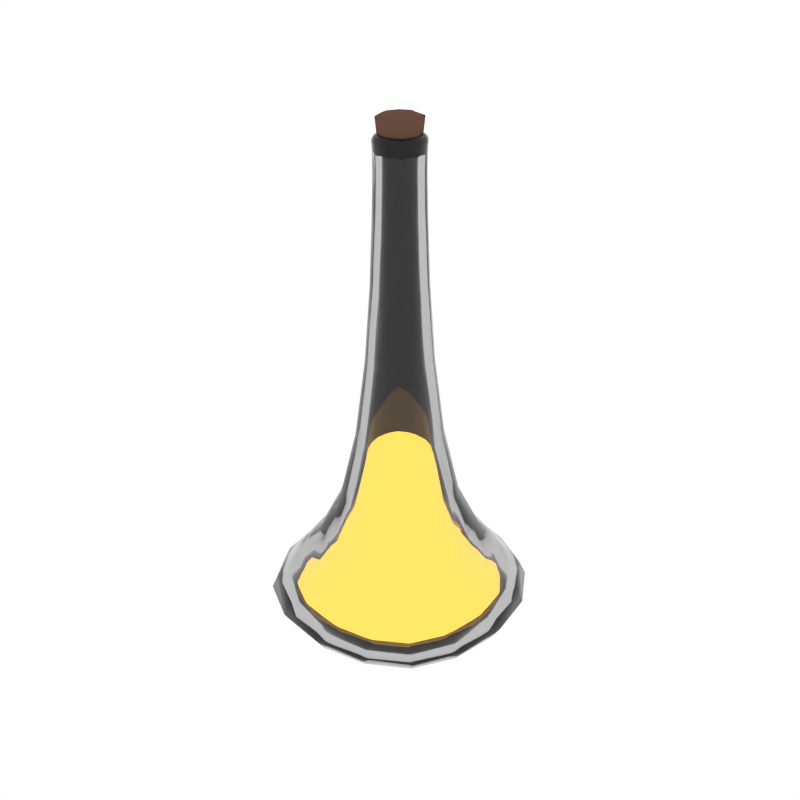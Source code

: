 # Source: Potion7_Filled.blend  (saved by Blender 2.79.0; exported with 4.5.12 LTS)
import bpy
from mathutils import Matrix  # noqa: F401  (used for matrix-valued properties, if any)

bpy.ops.wm.read_factory_settings(use_empty=True)
scene = bpy.context.scene
scene.name = 'Scene'

# ---- collections
col_collection_1 = bpy.data.collections.new('Collection 1'); scene.collection.children.link(col_collection_1)

# ---- materials (node trees are filled in below, after node groups)
mat_glass = bpy.data.materials.new('Glass')
mat_glass.alpha_threshold = 0.0
mat_glass.roughness = 0.5
mat_liquid_cyan = bpy.data.materials.new('Liquid_Cyan')
mat_liquid_cyan.alpha_threshold = 0.0
mat_liquid_cyan.diffuse_color = (0.1536, 0.8, 0.5667, 1.0)
mat_liquid_cyan.roughness = 0.5
mat_liquid_yellow = bpy.data.materials.new('Liquid_Yellow')
mat_liquid_yellow.alpha_threshold = 0.0
mat_liquid_yellow.diffuse_color = (0.1536, 0.8, 0.5667, 1.0)
mat_liquid_yellow.roughness = 0.5
mat_brown = bpy.data.materials.new('Brown')
mat_brown.alpha_threshold = 0.0
mat_brown.diffuse_color = (0.1376, 0.07494, 0.05109, 1.0)
mat_brown.roughness = 0.5

# ---- material node trees
mat_glass.use_nodes = True; mat_glass.node_tree.nodes.clear()
_N = mat_glass.node_tree.nodes; _L = mat_glass.node_tree.links
n0 = _N.new('ShaderNodeOutputMaterial'); n0.name = 'Material Output'; n0.location = (300, 300)
n1 = _N.new('ShaderNodeBsdfGlass'); n1.name = 'Glass BSDF'; n1.location = (10, 300)
n1.distribution = 'GGX'
n1.inputs[0].default_value = (0.8, 0.8, 0.8, 1.0)
n1.inputs[2].default_value = 1.45
_L.new(n1.outputs[0], n0.inputs[0])
n0.is_active_output = True
mat_liquid_cyan.use_nodes = True; mat_liquid_cyan.node_tree.nodes.clear()
_N = mat_liquid_cyan.node_tree.nodes; _L = mat_liquid_cyan.node_tree.links
n0 = _N.new('ShaderNodeOutputMaterial'); n0.name = 'Material Output'; n0.location = (837, 293)
n1 = _N.new('ShaderNodeEmission'); n1.name = 'Emission'; n1.location = (526, 306)
n1.inputs[0].default_value = (0.0, 0.8, 0.561, 1.0)
_L.new(n1.outputs[0], n0.inputs[0])
n0.is_active_output = True
mat_liquid_yellow.use_nodes = True; mat_liquid_yellow.node_tree.nodes.clear()
_N = mat_liquid_yellow.node_tree.nodes; _L = mat_liquid_yellow.node_tree.links
n0 = _N.new('ShaderNodeOutputMaterial'); n0.name = 'Material Output'; n0.location = (837, 293)
n1 = _N.new('ShaderNodeEmission'); n1.name = 'Emission.001'; n1.location = (526, 306)
n1.inputs[0].default_value = (0.8, 0.4169, 0.05222, 1.0)
n1.inputs[1].default_value = 3.1
_L.new(n1.outputs[0], n0.inputs[0])
n0.is_active_output = True

# ---- world
world_world = bpy.data.worlds.new('World'); scene.world = world_world
world_world.color = (1.0, 1.0, 1.0)
world_world.use_sun_shadow = False
world_world.sun_shadow_jitter_overblur = 0.0
world_world.cycles.sampling_method = 'NONE'
world_world.cycles.sample_map_resolution = 256

# ---- meshes
me_cube_058 = bpy.data.meshes.new('Cube.058')
me_cube_058.from_pydata([(0.0, 8.638e-11, -0.006736), (0.0, 0.05416, -0.0009836), (0.05416, 0.0, -0.0009836), (0.0, -0.05416, -0.0009836), (-0.05416, 0.0, -0.0009836), (-0.05468, 0.05468, 0.00443), (0.05468, 0.05468, 0.00443), (0.05468, -0.05468, 0.00443), (-0.05468, -0.05468, 0.00443), (-0.0643, 0.0, 1.409), (-0.06428, 0.0, 1.353), (-0.06002, -0.02572, 1.409), (-0.06543, 0.0, 1.431), (-0.06002, 0.02572, 1.409), (-0.05999, 0.02571, 1.353), (-0.05999, -0.02571, 1.353), (-0.06107, -0.02617, 1.431), (-0.06107, 0.02617, 1.431), (-1.152e-10, -0.0643, 1.409), (-4.607e-10, -0.06428, 1.353), (0.02572, -0.06002, 1.409), (0.0, -0.06543, 1.431), (-0.02572, -0.06002, 1.409), (-0.02571, -0.05999, 1.353), (0.02571, -0.05999, 1.353), (0.02617, -0.06107, 1.431), (-0.02617, -0.06107, 1.431), (-1.152e-10, 0.0643, 1.409), (-4.607e-10, 0.06428, 1.353), (-0.02572, 0.06002, 1.409), (0.0, 0.06543, 1.431), (0.02572, 0.06002, 1.409), (0.02571, 0.05999, 1.353), (-0.02571, 0.05999, 1.353), (-0.02617, 0.06107, 1.431), (0.02617, 0.06107, 1.431), (0.0643, 0.0, 1.409), (0.06428, 0.0, 1.353), (0.06002, 0.02572, 1.409), (0.06543, 0.0, 1.431), (0.06002, -0.02572, 1.409), (0.05999, -0.02571, 1.353), (0.05999, 0.02571, 1.353), (0.06107, 0.02617, 1.431), (0.06107, -0.02617, 1.431), (4.607e-10, -0.08832, 0.8661), (0.0, -0.07361, 1.074), (-0.03533, -0.08243, 0.8661), (0.0, -0.1148, 0.654), (0.03533, -0.08243, 0.8661), (0.02944, -0.0687, 1.074), (-0.02944, -0.0687, 1.074), (-0.04594, -0.1072, 0.654), (0.04594, -0.1072, 0.654), (0.08832, 8.062e-10, 0.8661), (0.08243, -0.03533, 0.8661), (0.1148, 0.0, 0.654), (0.08243, 0.03533, 0.8661), (0.07361, 4.607e-10, 1.074), (0.0687, -0.02944, 1.074), (0.1072, -0.04594, 0.654), (0.1072, 0.04594, 0.654), (0.0687, 0.02944, 1.074), (2.303e-10, 0.08832, 0.8661), (0.03533, 0.08243, 0.8661), (0.0, 0.1148, 0.654), (-0.03533, 0.08243, 0.8661), (0.0, 0.07361, 1.074), (0.02944, 0.0687, 1.074), (0.04594, 0.1072, 0.654), (-0.04594, 0.1072, 0.654), (-0.02944, 0.0687, 1.074), (-0.08832, 6.91e-10, 0.8661), (-0.08243, -0.03533, 0.8661), (-0.07361, 0.0, 1.074), (-0.08243, 0.03533, 0.8661), (-0.1148, 0.0, 0.654), (-0.1072, -0.04594, 0.654), (-0.0687, -0.02944, 1.074), (-0.0687, 0.02944, 1.074), (-0.1072, 0.04594, 0.654), (-0.2624, 2.39e-09, 0.08173), (-0.2459, -0.1065, 0.08233), (-0.3225, 0.0, 0.1245), (-0.2459, 0.1065, 0.08233), (-0.1888, 1.843e-09, 0.0447), (-0.1803, -0.08171, 0.04707), (-0.301, -0.129, 0.1245), (-0.301, 0.129, 0.1245), (-0.1803, 0.08171, 0.04707), (2.39e-09, 0.2624, 0.08173), (-0.1065, 0.2459, 0.08233), (0.0, 0.3225, 0.1245), (0.1065, 0.2459, 0.08233), (1.843e-09, 0.1888, 0.0447), (-0.08171, 0.1803, 0.04707), (-0.129, 0.301, 0.1245), (0.129, 0.301, 0.1245), (0.08171, 0.1803, 0.04707), (0.2624, -2.39e-09, 0.08173), (0.2459, 0.1065, 0.08233), (0.3225, 0.0, 0.1245), (0.2459, -0.1065, 0.08233), (0.1888, -1.843e-09, 0.0447), (0.1803, 0.08171, 0.04707), (0.301, 0.129, 0.1245), (0.301, -0.129, 0.1245), (0.1803, -0.08171, 0.04707), (-2.39e-09, -0.2624, 0.08173), (0.1065, -0.2459, 0.08233), (0.0, -0.3225, 0.1245), (-0.1065, -0.2459, 0.08233), (-1.843e-09, -0.1888, 0.0447), (0.08171, -0.1803, 0.04707), (0.129, -0.301, 0.1245), (-0.129, -0.301, 0.1245), (-0.08171, -0.1803, 0.04707), (-8.638e-11, -0.2829, 0.263), (0.1132, -0.2641, 0.263), (0.0, -0.2187, 0.3445), (-0.1132, -0.2641, 0.263), (0.0, -0.3329, 0.2095), (0.1332, -0.3107, 0.2095), (0.08747, -0.2041, 0.3445), (-0.08747, -0.2041, 0.3445), (-0.1332, -0.3107, 0.2095), (0.2829, -8.638e-11, 0.263), (0.2641, 0.1132, 0.263), (0.2187, 0.0, 0.3445), (0.2641, -0.1132, 0.263), (0.3329, 0.0, 0.2095), (0.3107, 0.1332, 0.2095), (0.2041, 0.08747, 0.3445), (0.2041, -0.08747, 0.3445), (0.3107, -0.1332, 0.2095), (8.638e-11, 0.2829, 0.263), (-0.1132, 0.2641, 0.263), (0.0, 0.2187, 0.3445), (0.1132, 0.2641, 0.263), (0.0, 0.3329, 0.2095), (-0.1332, 0.3107, 0.2095), (-0.08747, 0.2041, 0.3445), (0.08747, 0.2041, 0.3445), (0.1332, 0.3107, 0.2095), (-0.2829, 8.638e-11, 0.263), (-0.2641, -0.1132, 0.263), (-0.2187, 0.0, 0.3445), (-0.2641, 0.1132, 0.263), (-0.3329, 0.0, 0.2095), (-0.3107, -0.1332, 0.2095), (-0.2041, -0.08747, 0.3445), (-0.2041, 0.08747, 0.3445), (-0.3107, 0.1332, 0.2095), (0.0, 0.0, 0.02039), (-0.04771, -9.214e-10, 0.02523), (-9.214e-10, -0.04771, 0.02523), (0.04771, 0.0, 0.02523), (0.0, 0.04771, 0.02523), (-0.04799, 0.04799, 0.02978), (-0.04799, -0.04799, 0.02978), (0.04799, -0.04799, 0.02978), (0.04799, 0.04799, 0.02978), (-0.04387, -3.599e-10, 1.429), (-0.04095, 0.01755, 1.429), (-0.04817, -4.607e-10, 1.451), (-0.04095, -0.01755, 1.429), (-0.04186, -4.607e-10, 1.37), (-0.03907, 0.01674, 1.37), (-0.04496, 0.01927, 1.451), (-0.04496, -0.01927, 1.451), (-0.03907, -0.01674, 1.37), (3.311e-10, -0.04387, 1.429), (-0.01755, -0.04095, 1.429), (4.607e-10, -0.04817, 1.451), (0.01755, -0.04095, 1.429), (0.0, -0.04186, 1.37), (-0.01674, -0.03907, 1.37), (-0.01927, -0.04496, 1.451), (0.01927, -0.04496, 1.451), (0.01674, -0.03907, 1.37), (7.918e-10, 0.04387, 1.429), (0.01755, 0.04095, 1.429), (4.607e-10, 0.04817, 1.451), (-0.01755, 0.04095, 1.429), (9.214e-10, 0.04186, 1.37), (0.01674, 0.03907, 1.37), (0.01927, 0.04496, 1.451), (-0.01927, 0.04496, 1.451), (-0.01674, 0.03907, 1.37), (0.04387, 1.497e-09, 1.429), (0.04095, -0.01755, 1.429), (0.04817, 9.214e-10, 1.451), (0.04095, 0.01755, 1.429), (0.04186, 1.382e-09, 1.37), (0.03907, -0.01674, 1.37), (0.04496, -0.01927, 1.451), (0.04496, 0.01927, 1.451), (0.03907, 0.01674, 1.37), (-1.166e-09, -0.06464, 0.855), (0.02586, -0.06033, 0.855), (-9.214e-10, -0.08963, 0.6333), (-0.02586, -0.06033, 0.855), (-9.214e-10, -0.05018, 1.074), (0.02007, -0.04684, 1.074), (0.03585, -0.08365, 0.6333), (-0.03585, -0.08365, 0.6333), (-0.02007, -0.04684, 1.074), (0.06464, 1.612e-09, 0.855), (0.05018, 1.843e-09, 1.074), (0.06033, 0.02586, 0.855), (0.08963, 9.214e-10, 0.6333), (0.06033, -0.02586, 0.855), (0.04684, -0.02007, 1.074), (0.04684, 0.02007, 1.074), (0.08365, 0.03585, 0.6333), (0.08365, -0.03585, 0.6333), (1.382e-09, 0.06464, 0.855), (1.382e-09, 0.05018, 1.074), (-0.02586, 0.06033, 0.855), (9.214e-10, 0.08963, 0.6333), (0.02586, 0.06033, 0.855), (0.02007, 0.04684, 1.074), (-0.02007, 0.04684, 1.074), (-0.03585, 0.08365, 0.6333), (0.03585, 0.08365, 0.6333), (-0.06464, 0.0, 0.855), (-0.08963, 0.0, 0.6333), (-0.06033, 0.02586, 0.855), (-0.05018, 0.0, 1.074), (-0.06033, -0.02586, 0.855), (-0.08365, -0.03585, 0.6333), (-0.08365, 0.03585, 0.6333), (-0.04684, 0.02007, 1.074), (-0.04684, -0.02007, 1.074), (-0.2256, -5.068e-09, 0.09454), (-0.1635, -1.843e-09, 0.06365), (-0.2115, 0.09155, 0.09504), (-0.2757, -5.528e-09, 0.1297), (-0.2115, -0.09155, 0.09504), (-0.1561, -0.0706, 0.06565), (-0.1561, 0.0706, 0.06565), (-0.2573, 0.1103, 0.1297), (-0.2573, -0.1103, 0.1297), (0.0, 0.2256, 0.09454), (0.0, 0.1635, 0.06365), (0.09155, 0.2115, 0.09504), (0.0, 0.2757, 0.1297), (-0.09155, 0.2115, 0.09504), (-0.0706, 0.1561, 0.06565), (0.0706, 0.1561, 0.06565), (0.1103, 0.2573, 0.1297), (-0.1103, 0.2573, 0.1297), (0.2256, 0.0, 0.09454), (0.1635, 0.0, 0.06365), (0.2115, -0.09155, 0.09504), (0.2757, 0.0, 0.1297), (0.2115, 0.09155, 0.09504), (0.1561, 0.0706, 0.06565), (0.1561, -0.0706, 0.06565), (0.2573, -0.1103, 0.1297), (0.2573, 0.1103, 0.1297), (-5.068e-09, -0.2256, 0.09454), (-1.843e-09, -0.1635, 0.06365), (-0.09155, -0.2115, 0.09504), (-5.528e-09, -0.2757, 0.1297), (0.09155, -0.2115, 0.09504), (0.0706, -0.1561, 0.06565), (-0.0706, -0.1561, 0.06565), (-0.1103, -0.2573, 0.1297), (0.1103, -0.2573, 0.1297), (-5.528e-09, -0.2384, 0.2423), (-5.528e-09, -0.2821, 0.1969), (-0.09534, -0.2225, 0.2423), (-3.685e-09, -0.1822, 0.3186), (0.09534, -0.2225, 0.2423), (0.1128, -0.2633, 0.1969), (-0.1128, -0.2633, 0.1969), (-0.07289, -0.1701, 0.3186), (0.07289, -0.1701, 0.3186), (0.2384, 0.0, 0.2423), (0.2821, 0.0, 0.1969), (0.2225, -0.09534, 0.2423), (0.1822, 0.0, 0.3186), (0.2225, 0.09534, 0.2423), (0.2633, 0.1128, 0.1969), (0.2633, -0.1128, 0.1969), (0.1701, -0.07289, 0.3186), (0.1701, 0.07289, 0.3186), (0.0, 0.2384, 0.2423), (0.0, 0.2821, 0.1969), (0.09534, 0.2225, 0.2423), (0.0, 0.1822, 0.3186), (-0.09534, 0.2225, 0.2423), (-0.1128, 0.2633, 0.1969), (0.1128, 0.2633, 0.1969), (0.07289, 0.1701, 0.3186), (-0.07289, 0.1701, 0.3186), (-0.2384, -5.068e-09, 0.2423), (-0.2821, -5.528e-09, 0.1969), (-0.2225, 0.09534, 0.2423), (-0.1822, -1.843e-09, 0.3186), (-0.2225, -0.09534, 0.2423), (-0.2633, -0.1128, 0.1969), (-0.2633, 0.1128, 0.1969), (-0.1701, 0.07289, 0.3186), (-0.1701, -0.07289, 0.3186), (-0.06215, 0.0, 1.448), (-0.06493, 0.0, 1.443), (-0.05801, -0.02486, 1.448), (-0.05819, 0.0, 1.452), (-0.05801, 0.02486, 1.448), (-0.0606, 0.02597, 1.443), (-0.0606, -0.02597, 1.443), (-0.05431, -0.02327, 1.452), (-0.05431, 0.02327, 1.452), (0.0, 0.06215, 1.448), (0.0, 0.06493, 1.443), (-0.02486, 0.05801, 1.448), (0.0, 0.05819, 1.452), (0.02486, 0.05801, 1.448), (0.02597, 0.0606, 1.443), (-0.02597, 0.0606, 1.443), (-0.02327, 0.05431, 1.452), (0.02327, 0.05431, 1.452), (0.06215, 0.0, 1.448), (0.06493, 0.0, 1.443), (0.05801, 0.02486, 1.448), (0.05819, 0.0, 1.452), (0.05801, -0.02486, 1.448), (0.0606, -0.02597, 1.443), (0.0606, 0.02597, 1.443), (0.05431, 0.02327, 1.452), (0.05431, -0.02327, 1.452), (0.0, -0.06215, 1.448), (0.0, -0.06493, 1.443), (0.02486, -0.05801, 1.448), (0.0, -0.05819, 1.452), (-0.02486, -0.05801, 1.448), (-0.02597, -0.0606, 1.443), (0.02597, -0.0606, 1.443), (0.02327, -0.05431, 1.452), (-0.02327, -0.05431, 1.452), (-0.1134, 0.06197, 0.0205), (-0.1149, 1.037e-09, 0.01619), (-0.1134, -0.06197, 0.0205), (-0.2365, 0.2365, 0.1245), (-0.1946, 0.1946, 0.08292), (-0.1472, 0.1472, 0.04943), (0.06197, 0.1134, 0.0205), (1.037e-09, 0.1149, 0.01619), (-0.06197, 0.1134, 0.0205), (0.2365, 0.2365, 0.1245), (0.1946, 0.1946, 0.08292), (0.1472, 0.1472, 0.04943), (0.1134, -0.06197, 0.0205), (0.1149, -1.037e-09, 0.01619), (0.1134, 0.06197, 0.0205), (0.2365, -0.2365, 0.1245), (0.1946, -0.1946, 0.08292), (0.1472, -0.1472, 0.04943), (-0.06197, -0.1134, 0.0205), (-1.037e-09, -0.1149, 0.01619), (0.06197, -0.1134, 0.0205), (-0.06174, -0.02646, 1.437), (-0.06615, 0.0, 1.437), (-0.06174, 0.02646, 1.437), (-0.02646, 0.06174, 1.437), (0.0, 0.06615, 1.437), (0.02646, 0.06174, 1.437), (0.06174, 0.02646, 1.437), (0.06615, 0.0, 1.437), (0.06174, -0.02646, 1.437), (0.02646, -0.06174, 1.437), (0.0, -0.06615, 1.437), (-0.02646, -0.06174, 1.437), (-0.04714, -0.04714, 1.353), (-0.04716, -0.04716, 1.409), (-0.04798, -0.04798, 1.431), (0.04714, -0.04714, 1.353), (0.04716, -0.04716, 1.409), (0.04798, -0.04798, 1.431), (-0.08422, -0.08422, 0.654), (-0.06477, -0.06477, 0.8661), (-0.05398, -0.05398, 1.074), (-0.04798, 0.04798, 1.431), (-0.04716, 0.04716, 1.409), (-0.04714, 0.04714, 1.353), (0.04798, 0.04798, 1.431), (0.04716, 0.04716, 1.409), (0.04714, 0.04714, 1.353), (0.06242, 0.02675, 1.247), (0.06688, 1.152e-10, 1.247), (0.06242, -0.02675, 1.247), (-0.02675, 0.06242, 1.247), (-3.455e-10, 0.06688, 1.247), (0.02675, 0.06242, 1.247), (0.02675, -0.06242, 1.247), (-3.455e-10, -0.06688, 1.247), (-0.02675, -0.06242, 1.247), (-0.06242, -0.02675, 1.247), (-0.06688, 0.0, 1.247), (-0.06242, 0.02675, 1.247), (-0.1604, 0.1604, 0.3445), (-0.2075, 0.2075, 0.263), (-0.2441, 0.2441, 0.2095), (0.1604, 0.1604, 0.3445), (0.2075, 0.2075, 0.263), (0.2441, 0.2441, 0.2095), (0.1604, -0.1604, 0.3445), (0.2075, -0.2075, 0.263), (0.2441, -0.2441, 0.2095), (-0.1472, -0.1472, 0.04943), (-0.1946, -0.1946, 0.08292), (-0.2365, -0.2365, 0.1245), (-0.3283, -0.1407, 0.1686), (-0.3517, 1.037e-09, 0.1686), (-0.3283, 0.1407, 0.1686), (-0.1407, 0.3283, 0.1686), (1.037e-09, 0.3517, 0.1686), (0.1407, 0.3283, 0.1686), (0.3283, 0.1407, 0.1686), (0.3517, -1.037e-09, 0.1686), (0.3283, -0.1407, 0.1686), (0.1407, -0.3283, 0.1686), (-1.037e-09, -0.3517, 0.1686), (-0.1407, -0.3283, 0.1686), (-0.05398, 0.05398, 1.074), (-0.06477, 0.06477, 0.8661), (-0.08422, 0.08422, 0.654), (0.05398, 0.05398, 1.074), (0.06477, 0.06477, 0.8661), (0.08422, 0.08422, 0.654), (0.05398, -0.05398, 1.074), (0.06477, -0.06477, 0.8661), (0.08422, -0.08422, 0.654), (-0.2441, -0.2441, 0.2095), (-0.2075, -0.2075, 0.263), (-0.1604, -0.1604, 0.3445), (0.06281, -0.1466, 0.4696), (0.0, -0.157, 0.4696), (-0.06281, -0.1466, 0.4696), (0.1466, 0.06281, 0.4696), (0.157, 0.0, 0.4696), (0.1466, -0.06281, 0.4696), (-0.06281, 0.1466, 0.4696), (0.0, 0.157, 0.4696), (0.06281, 0.1466, 0.4696), (-0.1466, -0.06281, 0.4696), (-0.157, 0.0, 0.4696), (-0.1466, 0.06281, 0.4696), (-0.09901, 0.05392, 0.0433), (-0.1005, -1.382e-09, 0.03967), (-0.09901, -0.05392, 0.0433), (-0.2022, 0.2022, 0.1297), (-0.1673, 0.1673, 0.09554), (-0.1273, 0.1273, 0.06764), (0.05392, 0.09901, 0.0433), (0.0, 0.1005, 0.03967), (-0.05392, 0.09901, 0.0433), (0.2022, 0.2022, 0.1297), (0.1673, 0.1673, 0.09554), (0.1273, 0.1273, 0.06764), (0.09901, -0.05392, 0.0433), (0.1005, 0.0, 0.03967), (0.09901, 0.05392, 0.0433), (0.2022, -0.2022, 0.1297), (0.1673, -0.1673, 0.09554), (0.1273, -0.1273, 0.06764), (-0.05392, -0.09901, 0.0433), (-1.382e-09, -0.1005, 0.03967), (0.05392, -0.09901, 0.0433), (-0.04984, -0.02136, 1.453), (-0.0534, -1.728e-10, 1.453), (-0.04984, 0.02136, 1.453), (-0.02136, 0.04984, 1.453), (1.728e-10, 0.0534, 1.453), (0.02136, 0.04984, 1.453), (0.04984, 0.02136, 1.453), (0.0534, 4.607e-10, 1.453), (0.04984, -0.02136, 1.453), (0.02136, -0.04984, 1.453), (1.728e-10, -0.0534, 1.453), (-0.02136, -0.04984, 1.453), (-0.0307, -0.0307, 1.37), (-0.03217, -0.03217, 1.429), (-0.03533, -0.03533, 1.451), (0.0307, -0.0307, 1.37), (0.03217, -0.03217, 1.429), (0.03533, -0.03533, 1.451), (-0.06573, -0.06573, 0.6333), (-0.0474, -0.0474, 0.855), (-0.0368, -0.0368, 1.074), (-0.03533, 0.03533, 1.451), (-0.03217, 0.03217, 1.429), (-0.0307, 0.0307, 1.37), (0.03533, 0.03533, 1.451), (0.03217, 0.03217, 1.429), (0.0307, 0.0307, 1.37), (0.0406, 0.0174, 1.257), (0.0435, 1.728e-09, 1.257), (0.0406, -0.0174, 1.257), (-0.0174, 0.0406, 1.257), (1.209e-09, 0.0435, 1.257), (0.0174, 0.0406, 1.257), (0.0174, -0.0406, 1.257), (-2.879e-10, -0.0435, 1.257), (-0.0174, -0.0406, 1.257), (-0.0406, -0.0174, 1.257), (-0.0435, -1.728e-10, 1.257), (-0.0406, 0.0174, 1.257), (-0.1336, 0.1336, 0.3186), (-0.1748, 0.1748, 0.2423), (-0.2069, 0.2069, 0.1969), (0.1336, 0.1336, 0.3186), (0.1748, 0.1748, 0.2423), (0.2069, 0.2069, 0.1969), (0.1336, -0.1336, 0.3186), (0.1748, -0.1748, 0.2423), (0.2069, -0.2069, 0.1969), (-0.1273, -0.1273, 0.06764), (-0.1673, -0.1673, 0.09554), (-0.2022, -0.2022, 0.1297), (-0.2793, -0.1197, 0.1652), (-0.2993, -7.371e-09, 0.1652), (-0.2793, 0.1197, 0.1652), (-0.1197, 0.2793, 0.1652), (0.0, 0.2993, 0.1652), (0.1197, 0.2793, 0.1652), (0.2793, 0.1197, 0.1652), (0.2993, 0.0, 0.1652), (0.2793, -0.1197, 0.1652), (0.1197, -0.2793, 0.1652), (-7.371e-09, -0.2993, 0.1652), (-0.1197, -0.2793, 0.1652), (-0.0368, 0.0368, 1.074), (-0.0474, 0.0474, 0.855), (-0.06573, 0.06573, 0.6333), (0.0368, 0.0368, 1.074), (0.0474, 0.0474, 0.855), (0.06573, 0.06573, 0.6333), (0.0368, -0.0368, 1.074), (0.0474, -0.0474, 0.855), (0.06573, -0.06573, 0.6333), (-0.2069, -0.2069, 0.1969), (-0.1748, -0.1748, 0.2423), (-0.1336, -0.1336, 0.3186), (0.05116, -0.1194, 0.4432), (-2.188e-09, -0.1279, 0.4432), (-0.05116, -0.1194, 0.4432), (0.1194, 0.05116, 0.4432), (0.1279, 8.062e-10, 0.4432), (0.1194, -0.05116, 0.4432), (-0.05116, 0.1194, 0.4432), (-1.152e-10, 0.1279, 0.4432), (0.05116, 0.1194, 0.4432), (-0.1194, -0.05116, 0.4432), (-0.1279, -1.382e-09, 0.4432), (-0.1194, 0.05116, 0.4432), (-0.04762, -0.04762, 1.443), (-0.04558, -0.04558, 1.448), (-0.04267, -0.04267, 1.452), (-0.04762, 0.04762, 1.443), (-0.04558, 0.04558, 1.448), (-0.04267, 0.04267, 1.452), (0.04762, 0.04762, 1.443), (0.04558, 0.04558, 1.448), (0.04267, 0.04267, 1.452), (0.04762, -0.04762, 1.443), (0.04558, -0.04558, 1.448), (0.04267, -0.04267, 1.452), (-0.1082, -0.1082, 0.02924), (-0.1082, 0.1082, 0.02924), (0.1082, -0.1082, 0.02924), (0.1082, 0.1082, 0.02924), (-0.04851, -0.04851, 1.437), (-0.04851, 0.04851, 1.437), (0.04851, 0.04851, 1.437), (0.04851, -0.04851, 1.437), (-0.04904, -0.04904, 1.247), (-0.04904, 0.04904, 1.247), (0.04904, -0.04904, 1.247), (0.04904, 0.04904, 1.247), (-0.2579, 0.2579, 0.1686), (0.2579, 0.2579, 0.1686), (0.2579, -0.2579, 0.1686), (-0.2579, -0.2579, 0.1686), (-0.1151, 0.1151, 0.4696), (0.1151, 0.1151, 0.4696), (0.1151, -0.1151, 0.4696), (-0.1151, -0.1151, 0.4696), (-0.09401, -0.09401, 0.05066), (-0.09401, 0.09401, 0.05066), (0.09401, -0.09401, 0.05066), (0.09401, 0.09401, 0.05066), (-0.03916, -0.03916, 1.453), (-0.03916, 0.03916, 1.453), (0.03916, 0.03916, 1.453), (0.03916, -0.03916, 1.453), (-0.0319, -0.0319, 1.257), (-0.0319, 0.0319, 1.257), (0.0319, -0.0319, 1.257), (0.0319, 0.0319, 1.257), (-0.2195, 0.2195, 0.1652), (0.2195, 0.2195, 0.1652), (0.2195, -0.2195, 0.1652), (-0.2195, -0.2195, 0.1652), (-0.0938, 0.0938, 0.4432), (0.0938, 0.0938, 0.4432), (0.0938, -0.0938, 0.4432), (-0.0938, -0.0938, 0.4432), (0.0, 0.0, 0.03706), (-0.04359, -8.418e-10, 0.04158), (-8.418e-10, -0.04359, 0.04158), (0.04359, 0.0, 0.04158), (0.0, 0.04359, 0.04158), (-0.04384, 0.04384, 0.04583), (-0.04384, -0.04384, 0.04583), (0.04384, -0.04384, 0.04583), (0.04384, 0.04384, 0.04583), (-8.418e-10, -0.08189, 0.6091), (0.03275, -0.07643, 0.6091), (-0.03275, -0.07643, 0.6091), (0.08189, 8.418e-10, 0.6091), (0.07643, 0.03275, 0.6091), (0.07643, -0.03275, 0.6091), (8.418e-10, 0.08189, 0.6091), (-0.03275, 0.07643, 0.6091), (0.03275, 0.07643, 0.6091), (-0.08189, 0.0, 0.6091), (-0.07643, -0.03275, 0.6091), (-0.07643, 0.03275, 0.6091), (-0.2061, -4.63e-09, 0.1063), (-0.1494, -1.684e-09, 0.07744), (-0.1932, 0.08364, 0.1067), (-0.2519, -5.051e-09, 0.1391), (-0.1932, -0.08364, 0.1067), (-0.1426, -0.0645, 0.0793), (-0.1426, 0.0645, 0.0793), (-0.2351, 0.1007, 0.1391), (-0.2351, -0.1007, 0.1391), (0.0, 0.2061, 0.1063), (0.0, 0.1494, 0.07744), (0.08364, 0.1932, 0.1067), (0.0, 0.2519, 0.1391), (-0.08364, 0.1932, 0.1067), (-0.0645, 0.1426, 0.0793), (0.0645, 0.1426, 0.0793), (0.1007, 0.2351, 0.1391), (-0.1007, 0.2351, 0.1391), (0.2061, 0.0, 0.1063), (0.1494, 0.0, 0.07744), (0.1932, -0.08364, 0.1067), (0.2519, 0.0, 0.1391), (0.1932, 0.08364, 0.1067), (0.1426, 0.0645, 0.0793), (0.1426, -0.0645, 0.0793), (0.2351, -0.1007, 0.1391), (0.2351, 0.1007, 0.1391), (-4.63e-09, -0.2061, 0.1063), (-1.684e-09, -0.1494, 0.07744), (-0.08364, -0.1932, 0.1067), (-5.051e-09, -0.2519, 0.1391), (0.08364, -0.1932, 0.1067), (0.0645, -0.1426, 0.0793), (-0.0645, -0.1426, 0.0793), (-0.1007, -0.2351, 0.1391), (0.1007, -0.2351, 0.1391), (-5.051e-09, -0.2178, 0.2442), (-5.051e-09, -0.2577, 0.2018), (-0.08711, -0.2032, 0.2442), (-3.367e-09, -0.1665, 0.3154), (0.08711, -0.2032, 0.2442), (0.1031, -0.2406, 0.2018), (-0.1031, -0.2406, 0.2018), (-0.06659, -0.1554, 0.3154), (0.06659, -0.1554, 0.3154), (0.2178, 0.0, 0.2442), (0.2577, 0.0, 0.2018), (0.2032, -0.08711, 0.2442), (0.1665, 0.0, 0.3154), (0.2032, 0.08711, 0.2442), (0.2406, 0.1031, 0.2018), (0.2406, -0.1031, 0.2018), (0.1554, -0.06659, 0.3154), (0.1554, 0.06659, 0.3154), (0.0, 0.2178, 0.2442), (0.0, 0.2577, 0.2018), (0.08711, 0.2032, 0.2442), (0.0, 0.1665, 0.3154), (-0.08711, 0.2032, 0.2442), (-0.1031, 0.2406, 0.2018), (0.1031, 0.2406, 0.2018), (0.06659, 0.1554, 0.3154), (-0.06659, 0.1554, 0.3154), (-0.2178, -4.63e-09, 0.2442), (-0.2577, -5.051e-09, 0.2018), (-0.2032, 0.08711, 0.2442), (-0.1665, -1.684e-09, 0.3154), (-0.2032, -0.08711, 0.2442), (-0.2406, -0.1031, 0.2018), (-0.2406, 0.1031, 0.2018), (-0.1554, 0.06659, 0.3154), (-0.1554, -0.06659, 0.3154), (-0.09045, 0.04926, 0.05844), (-0.09184, -1.263e-09, 0.05506), (-0.09045, -0.04926, 0.05844), (-0.1847, 0.1847, 0.1391), (-0.1529, 0.1529, 0.1072), (-0.1163, 0.1163, 0.08116), (0.04926, 0.09045, 0.05844), (0.0, 0.09184, 0.05506), (-0.04926, 0.09045, 0.05844), (0.1847, 0.1847, 0.1391), (0.1529, 0.1529, 0.1072), (0.1163, 0.1163, 0.08116), (0.09045, -0.04926, 0.05844), (0.09184, 0.0, 0.05506), (0.09045, 0.04926, 0.05844), (0.1847, -0.1847, 0.1391), (0.1529, -0.1529, 0.1072), (0.1163, -0.1163, 0.08116), (-0.04926, -0.09045, 0.05844), (-1.263e-09, -0.09184, 0.05506), (0.04926, -0.09045, 0.05844), (-0.06005, -0.06005, 0.6091), (-0.1221, 0.1221, 0.3154), (-0.1597, 0.1597, 0.2442), (-0.189, 0.189, 0.2018), (0.1221, 0.1221, 0.3154), (0.1597, 0.1597, 0.2442), (0.189, 0.189, 0.2018), (0.1221, -0.1221, 0.3154), (0.1597, -0.1597, 0.2442), (0.189, -0.189, 0.2018), (-0.1163, -0.1163, 0.08116), (-0.1529, -0.1529, 0.1072), (-0.1847, -0.1847, 0.1391), (-0.2552, -0.1094, 0.1722), (-0.2734, -6.734e-09, 0.1722), (-0.2552, 0.1094, 0.1722), (-0.1094, 0.2552, 0.1722), (0.0, 0.2734, 0.1722), (0.1094, 0.2552, 0.1722), (0.2552, 0.1094, 0.1722), (0.2734, 0.0, 0.1722), (0.2552, -0.1094, 0.1722), (0.1094, -0.2552, 0.1722), (-6.734e-09, -0.2734, 0.1722), (-0.1094, -0.2552, 0.1722), (-0.06005, 0.06005, 0.6091), (0.06005, 0.06005, 0.6091), (0.06005, -0.06005, 0.6091), (-0.189, -0.189, 0.2018), (-0.1597, -0.1597, 0.2442), (-0.1221, -0.1221, 0.3154), (0.04674, -0.1091, 0.4316), (-1.999e-09, -0.1169, 0.4316), (-0.04674, -0.1091, 0.4316), (0.1091, 0.04674, 0.4316), (0.1169, 7.366e-10, 0.4316), (0.1091, -0.04674, 0.4316), (-0.04674, 0.1091, 0.4316), (-1.052e-10, 0.1169, 0.4316), (0.04674, 0.1091, 0.4316), (-0.1091, -0.04674, 0.4316), (-0.1169, -1.263e-09, 0.4316), (-0.1091, 0.04674, 0.4316), (-0.08589, -0.08589, 0.06531), (-0.08589, 0.08589, 0.06531), (0.08589, -0.08589, 0.06531), (0.08589, 0.08589, 0.06531), (-0.2005, 0.2005, 0.1722), (0.2005, 0.2005, 0.1722), (0.2005, -0.2005, 0.1722), (-0.2005, -0.2005, 0.1722), (-0.08569, 0.08569, 0.4316), (0.08569, 0.08569, 0.4316), (0.08569, -0.08569, 0.4316), (-0.08569, -0.08569, 0.4316), (-0.05664, 0.0, 1.495), (-1.192e-07, -0.05664, 1.495), (-1.192e-07, 0.05664, 1.495), (0.05664, 0.0, 1.495), (-1.192e-07, 0.0, 1.387), (-1.192e-07, 0.0, 1.504), (0.05291, 0.0, 1.458), (-1.192e-07, 0.05291, 1.458), (-1.192e-07, -0.05291, 1.458), (-0.05291, 0.0, 1.458), (-0.04796, 0.0, 1.409), (-1.192e-07, -0.04796, 1.409), (-1.192e-07, 0.04796, 1.409), (0.04796, 0.0, 1.409), (-0.04293, 0.0, 1.501), (-1.192e-07, 0.04293, 1.501), (0.04293, 0.0, 1.501), (-1.192e-07, -0.04293, 1.501), (-0.04248, -0.04248, 1.495), (0.04248, -0.04248, 1.495), (-0.03597, 0.03597, 1.409), (0.03597, 0.03597, 1.409), (0.03491, 0.0, 1.393), (-1.192e-07, 0.03491, 1.393), (-1.192e-07, -0.03491, 1.393), (-0.03491, 0.0, 1.393), (-0.03969, -0.03969, 1.458), (0.03969, -0.03969, 1.458), (-0.04248, 0.04248, 1.495), (0.04248, 0.04248, 1.495), (0.05526, 0.0, 1.481), (-1.192e-07, 0.05526, 1.481), (-1.192e-07, -0.05526, 1.481), (-0.05526, 0.0, 1.481), (-0.03969, 0.03969, 1.458), (0.03969, 0.03969, 1.458), (-0.03597, -0.03597, 1.409), (0.03597, -0.03597, 1.409), (-0.05027, 0.0, 1.431), (-1.192e-07, -0.05027, 1.431), (-1.192e-07, 0.05027, 1.431), (0.05026, 0.0, 1.431), (-0.03167, -0.03167, 1.5), (-0.03167, 0.03167, 1.5), (0.03167, 0.03167, 1.5), (0.03167, -0.03167, 1.5), (-0.02617, -0.02617, 1.397), (-0.02617, 0.02617, 1.397), (0.02617, -0.02617, 1.397), (0.02617, 0.02617, 1.397), (-0.04144, -0.04144, 1.481), (0.04144, -0.04144, 1.481), (-0.04144, 0.04144, 1.481), (0.04144, 0.04144, 1.481), (-0.0377, 0.0377, 1.431), (0.0377, 0.0377, 1.431), (-0.0377, -0.0377, 1.431), (0.0377, -0.0377, 1.431)], [], [(0, 4, 5, 1), (1, 5, 350, 349), (4, 343, 342, 5), (5, 342, 571, 350), (0, 1, 6, 2), (2, 6, 356, 355), (1, 349, 348, 6), (6, 348, 573, 356), (0, 2, 7, 3), (3, 7, 362, 361), (2, 355, 354, 7), (7, 354, 572, 362), (0, 3, 8, 4), (4, 8, 344, 343), (3, 361, 360, 8), (8, 360, 570, 344), (9, 13, 14, 10), (10, 14, 401, 400), (13, 385, 386, 14), (14, 386, 579, 401), (9, 10, 15, 11), (11, 15, 375, 376), (10, 400, 399, 15), (15, 399, 578, 375), (9, 11, 16, 12), (12, 16, 363, 364), (11, 376, 377, 16), (16, 377, 574, 363), (9, 12, 17, 13), (13, 17, 384, 385), (12, 364, 365, 17), (17, 365, 575, 384), (18, 22, 23, 19), (19, 23, 398, 397), (22, 376, 375, 23), (23, 375, 578, 398), (18, 19, 24, 20), (20, 24, 378, 379), (19, 397, 396, 24), (24, 396, 580, 378), (18, 20, 25, 21), (21, 25, 372, 373), (20, 379, 380, 25), (25, 380, 577, 372), (18, 21, 26, 22), (22, 26, 377, 376), (21, 373, 374, 26), (26, 374, 574, 377), (27, 31, 32, 28), (28, 32, 395, 394), (31, 388, 389, 32), (32, 389, 581, 395), (27, 28, 33, 29), (29, 33, 386, 385), (28, 394, 393, 33), (33, 393, 579, 386), (27, 29, 34, 30), (30, 34, 366, 367), (29, 385, 384, 34), (34, 384, 575, 366), (27, 30, 35, 31), (31, 35, 387, 388), (30, 367, 368, 35), (35, 368, 576, 387), (36, 40, 41, 37), (37, 41, 392, 391), (40, 379, 378, 41), (41, 378, 580, 392), (36, 37, 42, 38), (38, 42, 389, 388), (37, 391, 390, 42), (42, 390, 581, 389), (36, 38, 43, 39), (39, 43, 369, 370), (38, 388, 387, 43), (43, 387, 576, 369), (36, 39, 44, 40), (40, 44, 380, 379), (39, 370, 371, 44), (44, 371, 577, 380), (45, 49, 50, 46), (46, 50, 396, 397), (49, 433, 432, 50), (50, 432, 580, 396), (45, 46, 51, 47), (47, 51, 383, 382), (46, 397, 398, 51), (51, 398, 578, 383), (45, 47, 52, 48), (48, 52, 440, 439), (47, 382, 381, 52), (52, 381, 589, 440), (45, 48, 53, 49), (49, 53, 434, 433), (48, 439, 438, 53), (53, 438, 588, 434), (54, 58, 59, 55), (55, 59, 432, 433), (58, 391, 392, 59), (59, 392, 580, 432), (54, 55, 60, 56), (56, 60, 443, 442), (55, 433, 434, 60), (60, 434, 588, 443), (54, 56, 61, 57), (57, 61, 431, 430), (56, 442, 441, 61), (61, 441, 587, 431), (54, 57, 62, 58), (58, 62, 390, 391), (57, 430, 429, 62), (62, 429, 581, 390), (63, 67, 68, 64), (64, 68, 429, 430), (67, 394, 395, 68), (68, 395, 581, 429), (63, 64, 69, 65), (65, 69, 446, 445), (64, 430, 431, 69), (69, 431, 587, 446), (63, 65, 70, 66), (66, 70, 428, 427), (65, 445, 444, 70), (70, 444, 586, 428), (63, 66, 71, 67), (67, 71, 393, 394), (66, 427, 426, 71), (71, 426, 579, 393), (72, 76, 77, 73), (73, 77, 381, 382), (76, 448, 447, 77), (77, 447, 589, 381), (72, 73, 78, 74), (74, 78, 399, 400), (73, 382, 383, 78), (78, 383, 578, 399), (72, 74, 79, 75), (75, 79, 426, 427), (74, 400, 401, 79), (79, 401, 579, 426), (72, 75, 80, 76), (76, 80, 449, 448), (75, 427, 428, 80), (80, 428, 586, 449), (81, 85, 86, 82), (82, 86, 411, 412), (85, 343, 344, 86), (86, 344, 570, 411), (81, 82, 87, 83), (83, 87, 414, 415), (82, 412, 413, 87), (87, 413, 585, 414), (81, 83, 88, 84), (84, 88, 345, 346), (83, 415, 416, 88), (88, 416, 582, 345), (81, 84, 89, 85), (85, 89, 342, 343), (84, 346, 347, 89), (89, 347, 571, 342), (90, 94, 95, 91), (91, 95, 347, 346), (94, 349, 350, 95), (95, 350, 571, 347), (90, 91, 96, 92), (92, 96, 417, 418), (91, 346, 345, 96), (96, 345, 582, 417), (90, 92, 97, 93), (93, 97, 351, 352), (92, 418, 419, 97), (97, 419, 583, 351), (90, 93, 98, 94), (94, 98, 348, 349), (93, 352, 353, 98), (98, 353, 573, 348), (99, 103, 104, 100), (100, 104, 353, 352), (103, 355, 356, 104), (104, 356, 573, 353), (99, 100, 105, 101), (101, 105, 420, 421), (100, 352, 351, 105), (105, 351, 583, 420), (99, 101, 106, 102), (102, 106, 357, 358), (101, 421, 422, 106), (106, 422, 584, 357), (99, 102, 107, 103), (103, 107, 354, 355), (102, 358, 359, 107), (107, 359, 572, 354), (108, 112, 113, 109), (109, 113, 359, 358), (112, 361, 362, 113), (113, 362, 572, 359), (108, 109, 114, 110), (110, 114, 423, 424), (109, 358, 357, 114), (114, 357, 584, 423), (108, 110, 115, 111), (111, 115, 413, 412), (110, 424, 425, 115), (115, 425, 585, 413), (108, 111, 116, 112), (112, 116, 360, 361), (111, 412, 411, 116), (116, 411, 570, 360), (117, 121, 122, 118), (118, 122, 410, 409), (121, 424, 423, 122), (122, 423, 584, 410), (117, 118, 123, 119), (119, 123, 438, 439), (118, 409, 408, 123), (123, 408, 588, 438), (117, 119, 124, 120), (120, 124, 437, 436), (119, 439, 440, 124), (124, 440, 589, 437), (117, 120, 125, 121), (121, 125, 425, 424), (120, 436, 435, 125), (125, 435, 585, 425), (126, 130, 131, 127), (127, 131, 407, 406), (130, 421, 420, 131), (131, 420, 583, 407), (126, 127, 132, 128), (128, 132, 441, 442), (127, 406, 405, 132), (132, 405, 587, 441), (126, 128, 133, 129), (129, 133, 408, 409), (128, 442, 443, 133), (133, 443, 588, 408), (126, 129, 134, 130), (130, 134, 422, 421), (129, 409, 410, 134), (134, 410, 584, 422), (135, 139, 140, 136), (136, 140, 404, 403), (139, 418, 417, 140), (140, 417, 582, 404), (135, 136, 141, 137), (137, 141, 444, 445), (136, 403, 402, 141), (141, 402, 586, 444), (135, 137, 142, 138), (138, 142, 405, 406), (137, 445, 446, 142), (142, 446, 587, 405), (135, 138, 143, 139), (139, 143, 419, 418), (138, 406, 407, 143), (143, 407, 583, 419), (144, 148, 149, 145), (145, 149, 435, 436), (148, 415, 414, 149), (149, 414, 585, 435), (144, 145, 150, 146), (146, 150, 447, 448), (145, 436, 437, 150), (150, 437, 589, 447), (144, 146, 151, 147), (147, 151, 402, 403), (146, 448, 449, 151), (151, 449, 586, 402), (144, 147, 152, 148), (148, 152, 416, 415), (147, 403, 404, 152), (152, 404, 582, 416), (153, 157, 158, 154), (154, 158, 450, 451), (157, 457, 458, 158), (158, 458, 591, 450), (153, 154, 159, 155), (155, 159, 468, 469), (154, 451, 452, 159), (159, 452, 590, 468), (153, 155, 160, 156), (156, 160, 462, 463), (155, 469, 470, 160), (160, 470, 592, 462), (153, 156, 161, 157), (157, 161, 456, 457), (156, 463, 464, 161), (161, 464, 593, 456), (162, 166, 167, 163), (163, 167, 494, 493), (166, 508, 509, 167), (167, 509, 599, 494), (162, 163, 168, 164), (164, 168, 473, 472), (163, 493, 492, 168), (168, 492, 595, 473), (162, 164, 169, 165), (165, 169, 485, 484), (164, 472, 471, 169), (169, 471, 594, 485), (162, 165, 170, 166), (166, 170, 507, 508), (165, 484, 483, 170), (170, 483, 598, 507), (171, 175, 176, 172), (172, 176, 483, 484), (175, 505, 506, 176), (176, 506, 598, 483), (171, 172, 177, 173), (173, 177, 482, 481), (172, 484, 485, 177), (177, 485, 594, 482), (171, 173, 178, 174), (174, 178, 488, 487), (173, 481, 480, 178), (178, 480, 597, 488), (171, 174, 179, 175), (175, 179, 504, 505), (174, 487, 486, 179), (179, 486, 600, 504), (180, 184, 185, 181), (181, 185, 497, 496), (184, 502, 503, 185), (185, 503, 601, 497), (180, 181, 186, 182), (182, 186, 476, 475), (181, 496, 495, 186), (186, 495, 596, 476), (180, 182, 187, 183), (183, 187, 492, 493), (182, 475, 474, 187), (187, 474, 595, 492), (180, 183, 188, 184), (184, 188, 501, 502), (183, 493, 494, 188), (188, 494, 599, 501), (189, 193, 194, 190), (190, 194, 486, 487), (193, 499, 500, 194), (194, 500, 600, 486), (189, 190, 195, 191), (191, 195, 479, 478), (190, 487, 488, 195), (195, 488, 597, 479), (189, 191, 196, 192), (192, 196, 495, 496), (191, 478, 477, 196), (196, 477, 596, 495), (189, 192, 197, 193), (193, 197, 498, 499), (192, 496, 497, 197), (197, 497, 601, 498), (198, 202, 203, 199), (199, 203, 540, 541), (202, 505, 504, 203), (203, 504, 600, 540), (198, 199, 204, 200), (200, 204, 546, 547), (199, 541, 542, 204), (204, 542, 608, 546), (198, 200, 205, 201), (201, 205, 489, 490), (200, 547, 548, 205), (205, 548, 609, 489), (198, 201, 206, 202), (202, 206, 506, 505), (201, 490, 491, 206), (206, 491, 598, 506), (207, 211, 212, 208), (208, 212, 500, 499), (211, 541, 540, 212), (212, 540, 600, 500), (207, 208, 213, 209), (209, 213, 537, 538), (208, 499, 498, 213), (213, 498, 601, 537), (207, 209, 214, 210), (210, 214, 549, 550), (209, 538, 539, 214), (214, 539, 607, 549), (207, 210, 215, 211), (211, 215, 542, 541), (210, 550, 551, 215), (215, 551, 608, 542), (216, 220, 221, 217), (217, 221, 503, 502), (220, 538, 537, 221), (221, 537, 601, 503), (216, 217, 222, 218), (218, 222, 534, 535), (217, 502, 501, 222), (222, 501, 599, 534), (216, 218, 223, 219), (219, 223, 552, 553), (218, 535, 536, 223), (223, 536, 606, 552), (216, 219, 224, 220), (220, 224, 539, 538), (219, 553, 554, 224), (224, 554, 607, 539), (225, 229, 230, 226), (226, 230, 555, 556), (229, 490, 489, 230), (230, 489, 609, 555), (225, 226, 231, 227), (227, 231, 536, 535), (226, 556, 557, 231), (231, 557, 606, 536), (225, 227, 232, 228), (228, 232, 509, 508), (227, 535, 534, 232), (232, 534, 599, 509), (225, 228, 233, 229), (229, 233, 491, 490), (228, 508, 507, 233), (233, 507, 598, 491), (234, 238, 239, 235), (235, 239, 452, 451), (238, 520, 519, 239), (239, 519, 590, 452), (234, 235, 240, 236), (236, 240, 455, 454), (235, 451, 450, 240), (240, 450, 591, 455), (234, 236, 241, 237), (237, 241, 524, 523), (236, 454, 453, 241), (241, 453, 602, 524), (234, 237, 242, 238), (238, 242, 521, 520), (237, 523, 522, 242), (242, 522, 605, 521), (243, 247, 248, 244), (244, 248, 458, 457), (247, 454, 455, 248), (248, 455, 591, 458), (243, 244, 249, 245), (245, 249, 461, 460), (244, 457, 456, 249), (249, 456, 593, 461), (243, 245, 250, 246), (246, 250, 527, 526), (245, 460, 459, 250), (250, 459, 603, 527), (243, 246, 251, 247), (247, 251, 453, 454), (246, 526, 525, 251), (251, 525, 602, 453), (252, 256, 257, 253), (253, 257, 464, 463), (256, 460, 461, 257), (257, 461, 593, 464), (252, 253, 258, 254), (254, 258, 467, 466), (253, 463, 462, 258), (258, 462, 592, 467), (252, 254, 259, 255), (255, 259, 530, 529), (254, 466, 465, 259), (259, 465, 604, 530), (252, 255, 260, 256), (256, 260, 459, 460), (255, 529, 528, 260), (260, 528, 603, 459), (261, 265, 266, 262), (262, 266, 470, 469), (265, 466, 467, 266), (266, 467, 592, 470), (261, 262, 267, 263), (263, 267, 519, 520), (262, 469, 468, 267), (267, 468, 590, 519), (261, 263, 268, 264), (264, 268, 533, 532), (263, 520, 521, 268), (268, 521, 605, 533), (261, 264, 269, 265), (265, 269, 465, 466), (264, 532, 531, 269), (269, 531, 604, 465), (270, 274, 275, 271), (271, 275, 531, 532), (274, 517, 518, 275), (275, 518, 604, 531), (270, 271, 276, 272), (272, 276, 543, 544), (271, 532, 533, 276), (276, 533, 605, 543), (270, 272, 277, 273), (273, 277, 548, 547), (272, 544, 545, 277), (277, 545, 609, 548), (270, 273, 278, 274), (274, 278, 516, 517), (273, 547, 546, 278), (278, 546, 608, 516), (279, 283, 284, 280), (280, 284, 528, 529), (283, 514, 515, 284), (284, 515, 603, 528), (279, 280, 285, 281), (281, 285, 518, 517), (280, 529, 530, 285), (285, 530, 604, 518), (279, 281, 286, 282), (282, 286, 551, 550), (281, 517, 516, 286), (286, 516, 608, 551), (279, 282, 287, 283), (283, 287, 513, 514), (282, 550, 549, 287), (287, 549, 607, 513), (288, 292, 293, 289), (289, 293, 525, 526), (292, 511, 512, 293), (293, 512, 602, 525), (288, 289, 294, 290), (290, 294, 515, 514), (289, 526, 527, 294), (294, 527, 603, 515), (288, 290, 295, 291), (291, 295, 554, 553), (290, 514, 513, 295), (295, 513, 607, 554), (288, 291, 296, 292), (292, 296, 510, 511), (291, 553, 552, 296), (296, 552, 606, 510), (297, 301, 302, 298), (298, 302, 522, 523), (301, 544, 543, 302), (302, 543, 605, 522), (297, 298, 303, 299), (299, 303, 512, 511), (298, 523, 524, 303), (303, 524, 602, 512), (297, 299, 304, 300), (300, 304, 557, 556), (299, 511, 510, 304), (304, 510, 606, 557), (297, 300, 305, 301), (301, 305, 545, 544), (300, 556, 555, 305), (305, 555, 609, 545), (306, 310, 311, 307), (307, 311, 365, 364), (310, 562, 561, 311), (311, 561, 575, 365), (306, 307, 312, 308), (308, 312, 558, 559), (307, 364, 363, 312), (312, 363, 574, 558), (306, 308, 313, 309), (309, 313, 471, 472), (308, 559, 560, 313), (313, 560, 594, 471), (306, 309, 314, 310), (310, 314, 563, 562), (309, 472, 473, 314), (314, 473, 595, 563), (315, 319, 320, 316), (316, 320, 368, 367), (319, 565, 564, 320), (320, 564, 576, 368), (315, 316, 321, 317), (317, 321, 561, 562), (316, 367, 366, 321), (321, 366, 575, 561), (315, 317, 322, 318), (318, 322, 474, 475), (317, 562, 563, 322), (322, 563, 595, 474), (315, 318, 323, 319), (319, 323, 566, 565), (318, 475, 476, 323), (323, 476, 596, 566), (324, 328, 329, 325), (325, 329, 371, 370), (328, 568, 567, 329), (329, 567, 577, 371), (324, 325, 330, 326), (326, 330, 564, 565), (325, 370, 369, 330), (330, 369, 576, 564), (324, 326, 331, 327), (327, 331, 477, 478), (326, 565, 566, 331), (331, 566, 596, 477), (324, 327, 332, 328), (328, 332, 569, 568), (327, 478, 479, 332), (332, 479, 597, 569), (333, 337, 338, 334), (334, 338, 374, 373), (337, 559, 558, 338), (338, 558, 574, 374), (333, 334, 339, 335), (335, 339, 567, 568), (334, 373, 372, 339), (339, 372, 577, 567), (333, 335, 340, 336), (336, 340, 480, 481), (335, 568, 569, 340), (340, 569, 597, 480), (333, 336, 341, 337), (337, 341, 560, 559), (336, 481, 482, 341), (341, 482, 594, 560), (619, 620, 751, 624, 622, 623, 750, 627, 625, 626, 749, 630, 628, 629, 724, 621), (610, 611, 615, 614), (611, 704, 703, 615), (614, 615, 711, 710), (615, 703, 768, 711), (610, 612, 616, 611), (612, 722, 721, 616), (611, 616, 705, 704), (616, 721, 767, 705), (610, 613, 617, 612), (613, 716, 715, 617), (612, 617, 723, 722), (617, 715, 769, 723), (610, 614, 618, 613), (614, 710, 709, 618), (613, 618, 717, 716), (618, 709, 770, 717), (619, 756, 755, 620), (620, 755, 777, 751), (619, 621, 757, 756), (621, 724, 778, 757), (622, 759, 758, 623), (623, 758, 776, 750), (622, 624, 760, 759), (624, 751, 777, 760), (625, 762, 761, 626), (626, 761, 775, 749), (625, 627, 763, 762), (627, 750, 776, 763), (628, 765, 764, 629), (629, 764, 778, 724), (628, 630, 766, 765), (630, 749, 775, 766), (631, 632, 636, 635), (632, 704, 705, 636), (635, 636, 734, 735), (636, 705, 767, 734), (631, 633, 637, 632), (633, 707, 708, 637), (632, 637, 703, 704), (637, 708, 768, 703), (631, 634, 638, 633), (634, 738, 739, 638), (633, 638, 706, 707), (638, 739, 771, 706), (631, 635, 639, 634), (635, 735, 736, 639), (634, 639, 737, 738), (639, 736, 774, 737), (640, 641, 645, 644), (641, 710, 711, 645), (644, 645, 708, 707), (645, 711, 768, 708), (640, 642, 646, 641), (642, 713, 714, 646), (641, 646, 709, 710), (646, 714, 770, 709), (640, 643, 647, 642), (643, 741, 742, 647), (642, 647, 712, 713), (647, 742, 772, 712), (640, 644, 648, 643), (644, 707, 706, 648), (643, 648, 740, 741), (648, 706, 771, 740), (649, 650, 654, 653), (650, 716, 717, 654), (653, 654, 714, 713), (654, 717, 770, 714), (649, 651, 655, 650), (651, 719, 720, 655), (650, 655, 715, 716), (655, 720, 769, 715), (649, 652, 656, 651), (652, 744, 745, 656), (651, 656, 718, 719), (656, 745, 773, 718), (649, 653, 657, 652), (653, 713, 712, 657), (652, 657, 743, 744), (657, 712, 772, 743), (658, 659, 663, 662), (659, 722, 723, 663), (662, 663, 720, 719), (663, 723, 769, 720), (658, 660, 664, 659), (660, 735, 734, 664), (659, 664, 721, 722), (664, 734, 767, 721), (658, 661, 665, 660), (661, 747, 748, 665), (660, 665, 736, 735), (665, 748, 774, 736), (658, 662, 666, 661), (662, 719, 718, 666), (661, 666, 746, 747), (666, 718, 773, 746), (667, 668, 672, 671), (668, 747, 746, 672), (671, 672, 733, 732), (672, 746, 773, 733), (667, 669, 673, 668), (669, 753, 752, 673), (668, 673, 748, 747), (673, 752, 774, 748), (667, 670, 674, 669), (670, 756, 757, 674), (669, 674, 754, 753), (674, 757, 778, 754), (667, 671, 675, 670), (671, 732, 731, 675), (670, 675, 755, 756), (675, 731, 777, 755), (676, 677, 681, 680), (677, 744, 743, 681), (680, 681, 730, 729), (681, 743, 772, 730), (676, 678, 682, 677), (678, 732, 733, 682), (677, 682, 745, 744), (682, 733, 773, 745), (676, 679, 683, 678), (679, 759, 760, 683), (678, 683, 731, 732), (683, 760, 777, 731), (676, 680, 684, 679), (680, 729, 728, 684), (679, 684, 758, 759), (684, 728, 776, 758), (685, 686, 690, 689), (686, 741, 740, 690), (689, 690, 727, 726), (690, 740, 771, 727), (685, 687, 691, 686), (687, 729, 730, 691), (686, 691, 742, 741), (691, 730, 772, 742), (685, 688, 692, 687), (688, 762, 763, 692), (687, 692, 728, 729), (692, 763, 776, 728), (685, 689, 693, 688), (689, 726, 725, 693), (688, 693, 761, 762), (693, 725, 775, 761), (694, 695, 699, 698), (695, 738, 737, 699), (698, 699, 752, 753), (699, 737, 774, 752), (694, 696, 700, 695), (696, 726, 727, 700), (695, 700, 739, 738), (700, 727, 771, 739), (694, 697, 701, 696), (697, 765, 766, 701), (696, 701, 725, 726), (701, 766, 775, 725), (694, 698, 702, 697), (698, 753, 754, 702), (697, 702, 764, 765), (702, 754, 778, 764), (779, 807, 831, 812), (779, 812, 829, 797), (779, 797, 821, 793), (779, 793, 822, 807), (780, 797, 829, 811), (780, 811, 830, 798), (780, 798, 824, 796), (780, 796, 821, 797), (781, 808, 832, 810), (781, 810, 831, 807), (781, 807, 822, 794), (781, 794, 823, 808), (782, 798, 830, 809), (782, 809, 832, 808), (782, 808, 823, 795), (782, 795, 824, 798), (783, 802, 828, 801), (783, 801, 827, 803), (783, 803, 825, 804), (783, 804, 826, 802), (784, 793, 821, 796), (784, 796, 824, 795), (784, 795, 823, 794), (784, 794, 822, 793), (785, 806, 836, 820), (785, 820, 834, 814), (785, 814, 832, 809), (785, 809, 830, 806), (786, 814, 834, 819), (786, 819, 833, 813), (786, 813, 831, 810), (786, 810, 832, 814), (787, 805, 835, 818), (787, 818, 836, 806), (787, 806, 830, 811), (787, 811, 829, 805), (788, 813, 833, 817), (788, 817, 835, 805), (788, 805, 829, 812), (788, 812, 831, 813), (789, 799, 826, 804), (789, 804, 825, 815), (789, 815, 835, 817), (789, 817, 833, 799), (790, 815, 825, 803), (790, 803, 827, 816), (790, 816, 836, 818), (790, 818, 835, 815), (791, 800, 828, 802), (791, 802, 826, 799), (791, 799, 833, 819), (791, 819, 834, 800), (792, 816, 827, 801), (792, 801, 828, 800), (792, 800, 834, 820), (792, 820, 836, 816)])
me_cube_058.polygons.foreach_set('use_smooth', [1, 1, 1, 1, 1, 1, 1, 1, 1, 1, 1, 1, 1, 1, 1, 1, 1, 1, 1, 1, 1, 1, 1, 1, 1, 1, 1, 1, 1, 1, 1, 1, 1, 1, 1, 1, 1, 1, 1, 1, 1, 1, 1, 1, 1, 1, 1, 1, 1, 1, 1, 1, 1, 1, 1, 1, 1, 1, 1, 1, 1, 1, 1, 1, 1, 1, 1, 1, 1, 1, 1, 1, 1, 1, 1, 1, 1, 1, 1, 1, 1, 1, 1, 1, 1, 1, 1, 1, 1, 1, 1, 1, 1, 1, 1, 1, 1, 1, 1, 1, 1, 1, 1, 1, 1, 1, 1, 1, 1, 1, 1, 1, 1, 1, 1, 1, 1, 1, 1, 1, 1, 1, 1, 1, 1, 1, 1, 1, 1, 1, 1, 1, 1, 1, 1, 1, 1, 1, 1, 1, 1, 1, 1, 1, 1, 1, 1, 1, 1, 1, 1, 1, 1, 1, 1, 1, 1, 1, 1, 1, 1, 1, 1, 1, 1, 1, 1, 1, 1, 1, 1, 1, 1, 1, 1, 1, 1, 1, 1, 1, 1, 1, 1, 1, 1, 1, 1, 1, 1, 1, 1, 1, 1, 1, 1, 1, 1, 1, 1, 1, 1, 1, 1, 1, 1, 1, 1, 1, 1, 1, 1, 1, 1, 1, 1, 1, 1, 1, 1, 1, 1, 1, 1, 1, 1, 1, 1, 1, 1, 1, 1, 1, 1, 1, 1, 1, 1, 1, 1, 1, 1, 1, 1, 1, 1, 1, 1, 1, 1, 1, 1, 1, 1, 1, 1, 1, 1, 1, 1, 1, 1, 1, 1, 1, 1, 1, 1, 1, 1, 1, 1, 1, 1, 1, 1, 1, 1, 1, 1, 1, 1, 1, 1, 1, 1, 1, 1, 1, 1, 1, 1, 1, 1, 1, 1, 1, 1, 1, 1, 1, 1, 1, 1, 1, 1, 1, 1, 1, 1, 1, 1, 1, 1, 1, 1, 1, 1, 1, 1, 1, 1, 1, 1, 1, 1, 1, 1, 1, 1, 1, 1, 1, 1, 1, 1, 1, 1, 1, 1, 1, 1, 1, 1, 1, 1, 1, 1, 1, 1, 1, 1, 1, 1, 1, 1, 1, 1, 1, 1, 1, 1, 1, 1, 1, 1, 1, 1, 1, 1, 1, 1, 1, 1, 1, 1, 1, 1, 1, 1, 1, 1, 1, 1, 1, 1, 1, 1, 1, 1, 1, 1, 1, 1, 1, 1, 1, 1, 1, 1, 1, 1, 1, 1, 1, 1, 1, 1, 1, 1, 1, 1, 1, 1, 1, 1, 1, 1, 1, 1, 1, 1, 1, 1, 1, 1, 1, 1, 1, 1, 1, 1, 1, 1, 1, 1, 1, 1, 1, 1, 1, 1, 1, 1, 1, 1, 1, 1, 1, 1, 1, 1, 1, 1, 1, 1, 1, 1, 1, 1, 1, 1, 1, 1, 1, 1, 1, 1, 1, 1, 1, 1, 1, 1, 1, 1, 1, 1, 1, 1, 1, 1, 1, 1, 1, 1, 1, 1, 1, 1, 1, 1, 1, 1, 1, 1, 1, 1, 1, 1, 1, 1, 1, 1, 1, 1, 1, 1, 1, 1, 1, 1, 1, 1, 1, 1, 1, 1, 1, 1, 1, 1, 1, 1, 1, 1, 1, 1, 1, 1, 1, 1, 1, 1, 1, 1, 1, 1, 1, 1, 1, 1, 1, 1, 1, 1, 1, 1, 1, 1, 1, 1, 1, 1, 1, 1, 1, 1, 1, 1, 1, 1, 1, 1, 1, 1, 1, 1, 1, 1, 1, 1, 1, 1, 1, 1, 1, 1, 1, 1, 1, 1, 1, 1, 1, 1, 1, 1, 1, 1, 1, 1, 1, 1, 1, 1, 1, 1, 1, 1, 1, 1, 1, 1, 1, 1, 1, 1, 1, 0, 1, 1, 1, 1, 1, 1, 1, 1, 1, 1, 1, 1, 1, 1, 1, 1, 1, 1, 1, 1, 1, 1, 1, 1, 1, 1, 1, 1, 1, 1, 1, 1, 1, 1, 1, 1, 1, 1, 1, 1, 1, 1, 1, 1, 1, 1, 1, 1, 1, 1, 1, 1, 1, 1, 1, 1, 1, 1, 1, 1, 1, 1, 1, 1, 1, 1, 1, 1, 1, 1, 1, 1, 1, 1, 1, 1, 1, 1, 1, 1, 1, 1, 1, 1, 1, 1, 1, 1, 1, 1, 1, 1, 1, 1, 1, 1, 1, 1, 1, 1, 1, 1, 1, 1, 1, 1, 1, 1, 1, 1, 1, 1, 1, 1, 1, 1, 1, 1, 1, 1, 1, 1, 1, 1, 1, 1, 1, 1, 1, 1, 1, 1, 1, 1, 1, 1, 1, 1, 1, 1, 1, 1, 1, 1, 1, 1, 1, 1, 1, 1, 1, 1, 1, 1, 1, 1, 1, 1, 1, 1, 1, 1, 1, 1, 1, 1, 1, 1, 1, 1, 1, 1, 1, 1, 1, 1, 1, 1, 1, 1, 1, 1, 1, 1, 1, 1, 1, 1, 1, 1, 1, 1, 1, 1, 1, 1, 1, 1, 1, 1, 1, 1, 1, 1, 1, 1, 1, 1, 1, 1, 1, 1, 1, 1, 1, 1])
me_cube_058.polygons.foreach_set('material_index', [0, 0, 0, 0, 0, 0, 0, 0, 0, 0, 0, 0, 0, 0, 0, 0, 0, 0, 0, 0, 0, 0, 0, 0, 0, 0, 0, 0, 0, 0, 0, 0, 0, 0, 0, 0, 0, 0, 0, 0, 0, 0, 0, 0, 0, 0, 0, 0, 0, 0, 0, 0, 0, 0, 0, 0, 0, 0, 0, 0, 0, 0, 0, 0, 0, 0, 0, 0, 0, 0, 0, 0, 0, 0, 0, 0, 0, 0, 0, 0, 0, 0, 0, 0, 0, 0, 0, 0, 0, 0, 0, 0, 0, 0, 0, 0, 0, 0, 0, 0, 0, 0, 0, 0, 0, 0, 0, 0, 0, 0, 0, 0, 0, 0, 0, 0, 0, 0, 0, 0, 0, 0, 0, 0, 0, 0, 0, 0, 0, 0, 0, 0, 0, 0, 0, 0, 0, 0, 0, 0, 0, 0, 0, 0, 0, 0, 0, 0, 0, 0, 0, 0, 0, 0, 0, 0, 0, 0, 0, 0, 0, 0, 0, 0, 0, 0, 0, 0, 0, 0, 0, 0, 0, 0, 0, 0, 0, 0, 0, 0, 0, 0, 0, 0, 0, 0, 0, 0, 0, 0, 0, 0, 0, 0, 0, 0, 0, 0, 0, 0, 0, 0, 0, 0, 0, 0, 0, 0, 0, 0, 0, 0, 0, 0, 0, 0, 0, 0, 0, 0, 0, 0, 0, 0, 0, 0, 0, 0, 0, 0, 0, 0, 0, 0, 0, 0, 0, 0, 0, 0, 0, 0, 0, 0, 0, 0, 0, 0, 0, 0, 0, 0, 0, 0, 0, 0, 0, 0, 0, 0, 0, 0, 0, 0, 0, 0, 0, 0, 0, 0, 0, 0, 0, 0, 0, 0, 0, 0, 0, 0, 0, 0, 0, 0, 0, 0, 0, 0, 0, 0, 0, 0, 0, 0, 0, 0, 0, 0, 0, 0, 0, 0, 0, 0, 0, 0, 0, 0, 0, 0, 0, 0, 0, 0, 0, 0, 0, 0, 0, 0, 0, 0, 0, 0, 0, 0, 0, 0, 0, 0, 0, 0, 0, 0, 0, 0, 0, 0, 0, 0, 0, 0, 0, 0, 0, 0, 0, 0, 0, 0, 0, 0, 0, 0, 0, 0, 0, 0, 0, 0, 0, 0, 0, 0, 0, 0, 0, 0, 0, 0, 0, 0, 0, 0, 0, 0, 0, 0, 0, 0, 0, 0, 0, 0, 0, 0, 0, 0, 0, 0, 0, 0, 0, 0, 0, 0, 0, 0, 0, 0, 0, 0, 0, 0, 0, 0, 0, 0, 0, 0, 0, 0, 0, 0, 0, 0, 0, 0, 0, 0, 0, 0, 0, 0, 0, 0, 0, 0, 0, 0, 0, 0, 0, 0, 0, 0, 0, 0, 0, 0, 0, 0, 0, 0, 0, 0, 0, 0, 0, 0, 0, 0, 0, 0, 0, 0, 0, 0, 0, 0, 0, 0, 0, 0, 0, 0, 0, 0, 0, 0, 0, 0, 0, 0, 0, 0, 0, 0, 0, 0, 0, 0, 0, 0, 0, 0, 0, 0, 0, 0, 0, 0, 0, 0, 0, 0, 0, 0, 0, 0, 0, 0, 0, 0, 0, 0, 0, 0, 0, 0, 0, 0, 0, 0, 0, 0, 0, 0, 0, 0, 0, 0, 0, 0, 0, 0, 0, 0, 0, 0, 0, 0, 0, 0, 0, 0, 0, 0, 0, 0, 0, 0, 0, 0, 0, 0, 0, 0, 0, 0, 0, 0, 0, 0, 0, 0, 0, 0, 0, 0, 0, 0, 0, 0, 0, 0, 0, 0, 0, 0, 0, 0, 0, 0, 0, 0, 0, 0, 0, 0, 0, 0, 0, 0, 0, 0, 0, 0, 0, 0, 0, 0, 0, 0, 0, 0, 0, 0, 0, 0, 0, 0, 0, 0, 0, 0, 0, 0, 2, 2, 2, 2, 2, 2, 2, 2, 2, 2, 2, 2, 2, 2, 2, 2, 2, 2, 2, 2, 2, 2, 2, 2, 2, 2, 2, 2, 2, 2, 2, 2, 2, 2, 2, 2, 2, 2, 2, 2, 2, 2, 2, 2, 2, 2, 2, 2, 2, 2, 2, 2, 2, 2, 2, 2, 2, 2, 2, 2, 2, 2, 2, 2, 2, 2, 2, 2, 2, 2, 2, 2, 2, 2, 2, 2, 2, 2, 2, 2, 2, 2, 2, 2, 2, 2, 2, 2, 2, 2, 2, 2, 2, 2, 2, 2, 2, 2, 2, 2, 2, 2, 2, 2, 2, 2, 2, 2, 2, 2, 2, 2, 2, 2, 2, 2, 2, 2, 2, 2, 2, 2, 2, 2, 2, 2, 2, 2, 2, 2, 2, 2, 2, 2, 2, 2, 2, 2, 2, 2, 2, 2, 2, 2, 2, 2, 2, 2, 2, 2, 2, 2, 2, 2, 2, 2, 2, 2, 2, 2, 2, 3, 3, 3, 3, 3, 3, 3, 3, 3, 3, 3, 3, 3, 3, 3, 3, 3, 3, 3, 3, 3, 3, 3, 3, 3, 3, 3, 3, 3, 3, 3, 3, 3, 3, 3, 3, 3, 3, 3, 3, 3, 3, 3, 3, 3, 3, 3, 3, 3, 3, 3, 3, 3, 3, 3, 3])
me_cube_058.materials.append(mat_glass)
me_cube_058.materials.append(mat_liquid_cyan)
me_cube_058.materials.append(mat_liquid_yellow)
me_cube_058.materials.append(mat_brown)
me_cube_058.use_remesh_preserve_volume = False
me_cube_058.use_remesh_preserve_attributes = False
me_cube_058.use_mirror_vertex_groups = False
me_cube_058.update()

# ---- objects
ob_potion7_filled = bpy.data.objects.new('Potion7_Filled', me_cube_058)

# ---- transforms, parenting, visibility, modifiers, constraints
ob_potion7_filled.location = (0.0, 0.0, 0.0)
ob_potion7_filled.lineart.crease_threshold = 0.0

# ---- collection membership
col_collection_1.objects.link(ob_potion7_filled)

# ---- scene / render settings (as saved in the file)
scene.frame_start = 1; scene.frame_end = 250; scene.frame_set(0)
scene.render.engine = 'CYCLES'
scene.render.resolution_x = 1000
scene.render.resolution_y = 1000
scene.render.dither_intensity = 0.0
scene.cycles.samples = 200
scene.cycles.sampling_pattern = 'TABULATED_SOBOL'
scene.cycles.light_sampling_threshold = 0.0
scene.cycles.use_adaptive_sampling = False
scene.cycles.use_light_tree = False
scene.cycles.caustics_reflective = False
scene.cycles.caustics_refractive = False
scene.cycles.blur_glossy = 0.0
scene.cycles.max_bounces = 2
scene.cycles.pixel_filter_type = 'GAUSSIAN'
scene.cycles.sample_clamp_indirect = 0.0
scene.view_settings.view_transform = 'Standard'
bpy.context.view_layer.update()

# ---- added for rendering (the .blend has no active camera): camera
cam_auto = bpy.data.cameras.new('AutoCamera')
cam_auto.lens = 50.0
cam_auto.sensor_width = 36.0
cam_auto.clip_end = 1000.0
ob_auto_camera = bpy.data.objects.new('AutoCamera', cam_auto)
scene.collection.objects.link(ob_auto_camera)
ob_auto_camera.location = (1.67323, -2.00788, 2.08697)
ob_auto_camera.rotation_euler = (1.09748, -7.21219e-08, 0.694738)
scene.camera = ob_auto_camera
bpy.context.view_layer.update()
